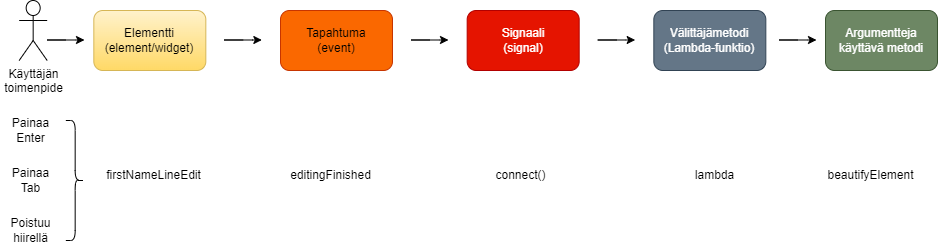

The diagram above was exported from draw.io. Its source (the exported page's mxGraphModel, read from the mxfile embedded in the PNG):
<mxGraphModel dx="1434" dy="836" grid="1" gridSize="10" guides="1" tooltips="1" connect="1" arrows="1" fold="1" page="1" pageScale="1" pageWidth="1169" pageHeight="827" math="0" shadow="0">
  <root>
    <mxCell id="0" />
    <mxCell id="1" parent="0" />
    <mxCell id="2" value="&lt;div&gt;Argumentteja&lt;/div&gt;&lt;div&gt;käyttävä metodi&lt;/div&gt;" style="rounded=1;whiteSpace=wrap;html=1;fillColor=#6d8764;strokeColor=#3A5431;fontColor=#ffffff;" vertex="1" parent="1">
      <mxGeometry x="915.0033333333333" y="510" width="112" height="60" as="geometry" />
    </mxCell>
    <mxCell id="3" value="Käyttäjän&lt;div&gt;toimenpide&lt;/div&gt;" style="shape=umlActor;verticalLabelPosition=bottom;verticalAlign=top;html=1;outlineConnect=0;" vertex="1" parent="1">
      <mxGeometry x="108.66666666666667" y="500" width="28" height="60" as="geometry" />
    </mxCell>
    <mxCell id="4" value="" style="endArrow=classic;html=1;rounded=0;curved=0;" edge="1" parent="1">
      <mxGeometry width="50" height="50" relative="1" as="geometry">
        <mxPoint x="155.33333333333331" y="539.5" as="sourcePoint" />
        <mxPoint x="174" y="539.5" as="targetPoint" />
        <Array as="points">
          <mxPoint x="136.66666666666666" y="539.5" />
          <mxPoint x="164.66666666666669" y="539.5" />
        </Array>
      </mxGeometry>
    </mxCell>
    <mxCell id="5" value="Elementti&lt;div&gt;(element/widget)&lt;/div&gt;" style="rounded=1;whiteSpace=wrap;html=1;fillColor=#fff2cc;gradientColor=#ffd966;strokeColor=#d6b656;" vertex="1" parent="1">
      <mxGeometry x="183.33333333333331" y="510" width="112" height="60" as="geometry" />
    </mxCell>
    <mxCell id="6" value="&lt;div&gt;Tapahtuma&lt;/div&gt;&lt;div&gt;(event)&lt;/div&gt;" style="rounded=1;whiteSpace=wrap;html=1;fillColor=#fa6800;strokeColor=#C73500;fontColor=#000000;" vertex="1" parent="1">
      <mxGeometry x="370" y="510" width="112" height="60" as="geometry" />
    </mxCell>
    <mxCell id="7" value="&lt;div&gt;Signaali&lt;/div&gt;&lt;div&gt;(signal)&lt;/div&gt;" style="rounded=1;whiteSpace=wrap;html=1;fillColor=#e51400;strokeColor=#B20000;fontColor=#ffffff;" vertex="1" parent="1">
      <mxGeometry x="556.6666666666667" y="510" width="112" height="60" as="geometry" />
    </mxCell>
    <mxCell id="8" value="Välittäjämetodi&lt;div&gt;(Lambda-funktio)&lt;/div&gt;" style="rounded=1;whiteSpace=wrap;html=1;fillColor=#647687;strokeColor=#314354;fontColor=#ffffff;" vertex="1" parent="1">
      <mxGeometry x="743.3333333333334" y="510" width="112" height="60" as="geometry" />
    </mxCell>
    <mxCell id="9" value="" style="endArrow=classic;html=1;rounded=0;curved=0;" edge="1" parent="1">
      <mxGeometry width="50" height="50" relative="1" as="geometry">
        <mxPoint x="332.66666666666663" y="539.5" as="sourcePoint" />
        <mxPoint x="351.3333333333333" y="539.5" as="targetPoint" />
        <Array as="points">
          <mxPoint x="314" y="539.5" />
          <mxPoint x="342" y="539.5" />
        </Array>
      </mxGeometry>
    </mxCell>
    <mxCell id="10" value="" style="endArrow=classic;html=1;rounded=0;curved=0;" edge="1" parent="1">
      <mxGeometry width="50" height="50" relative="1" as="geometry">
        <mxPoint x="706" y="539.5" as="sourcePoint" />
        <mxPoint x="724.6666666666666" y="539.5" as="targetPoint" />
        <Array as="points">
          <mxPoint x="687.3333333333334" y="539.5" />
          <mxPoint x="715.3333333333334" y="539.5" />
        </Array>
      </mxGeometry>
    </mxCell>
    <mxCell id="11" value="" style="endArrow=classic;html=1;rounded=0;curved=0;" edge="1" parent="1">
      <mxGeometry width="50" height="50" relative="1" as="geometry">
        <mxPoint x="519.3333333333333" y="539.5" as="sourcePoint" />
        <mxPoint x="538" y="539.5" as="targetPoint" />
        <Array as="points">
          <mxPoint x="500.6666666666667" y="539.5" />
          <mxPoint x="528.6666666666667" y="539.5" />
        </Array>
      </mxGeometry>
    </mxCell>
    <mxCell id="12" value="Painaa&lt;div&gt;Enter&lt;/div&gt;" style="text;html=1;align=center;verticalAlign=middle;resizable=0;points=[];autosize=1;strokeColor=none;fillColor=none;" vertex="1" parent="1">
      <mxGeometry x="90" y="610" width="60" height="40" as="geometry" />
    </mxCell>
    <mxCell id="13" value="Painaa&lt;div&gt;Tab&lt;/div&gt;" style="text;html=1;align=center;verticalAlign=middle;resizable=0;points=[];autosize=1;strokeColor=none;fillColor=none;" vertex="1" parent="1">
      <mxGeometry x="90" y="660" width="60" height="40" as="geometry" />
    </mxCell>
    <mxCell id="14" value="Poistuu&lt;div&gt;hiirellä&lt;/div&gt;" style="text;html=1;align=center;verticalAlign=middle;resizable=0;points=[];autosize=1;strokeColor=none;fillColor=none;" vertex="1" parent="1">
      <mxGeometry x="90" y="710" width="60" height="40" as="geometry" />
    </mxCell>
    <mxCell id="15" value="firstNameLineEdit" style="text;html=1;align=center;verticalAlign=middle;resizable=0;points=[];autosize=1;strokeColor=none;fillColor=none;" vertex="1" parent="1">
      <mxGeometry x="183.33333333333331" y="660" width="120" height="30" as="geometry" />
    </mxCell>
    <mxCell id="16" value="editingFinished" style="text;html=1;align=center;verticalAlign=middle;resizable=0;points=[];autosize=1;strokeColor=none;fillColor=none;" vertex="1" parent="1">
      <mxGeometry x="370" y="660" width="100" height="30" as="geometry" />
    </mxCell>
    <mxCell id="17" value="lambda" style="text;html=1;align=center;verticalAlign=middle;resizable=0;points=[];autosize=1;strokeColor=none;fillColor=none;" vertex="1" parent="1">
      <mxGeometry x="773.6666666666666" y="660" width="60" height="30" as="geometry" />
    </mxCell>
    <mxCell id="18" value="connect()" style="text;html=1;align=center;verticalAlign=middle;resizable=0;points=[];autosize=1;strokeColor=none;fillColor=none;" vertex="1" parent="1">
      <mxGeometry x="575.3333333333333" y="660" width="70" height="30" as="geometry" />
    </mxCell>
    <mxCell id="19" value="" style="shape=curlyBracket;whiteSpace=wrap;html=1;rounded=1;flipH=1;labelPosition=right;verticalLabelPosition=middle;align=left;verticalAlign=middle;" vertex="1" parent="1">
      <mxGeometry x="155.33333333333331" y="620" width="18.666666666666668" height="120" as="geometry" />
    </mxCell>
    <mxCell id="20" value="" style="endArrow=classic;html=1;rounded=0;curved=0;" edge="1" parent="1">
      <mxGeometry width="50" height="50" relative="1" as="geometry">
        <mxPoint x="887.33" y="539.5" as="sourcePoint" />
        <mxPoint x="905.9966666666667" y="539.5" as="targetPoint" />
        <Array as="points">
          <mxPoint x="868.6633333333334" y="539.5" />
          <mxPoint x="896.6633333333334" y="539.5" />
        </Array>
      </mxGeometry>
    </mxCell>
    <mxCell id="21" value="beautifyElement" style="text;html=1;align=center;verticalAlign=middle;resizable=0;points=[];autosize=1;strokeColor=none;fillColor=none;" vertex="1" parent="1">
      <mxGeometry x="904.9966666666667" y="660" width="110" height="30" as="geometry" />
    </mxCell>
  </root>
</mxGraphModel>